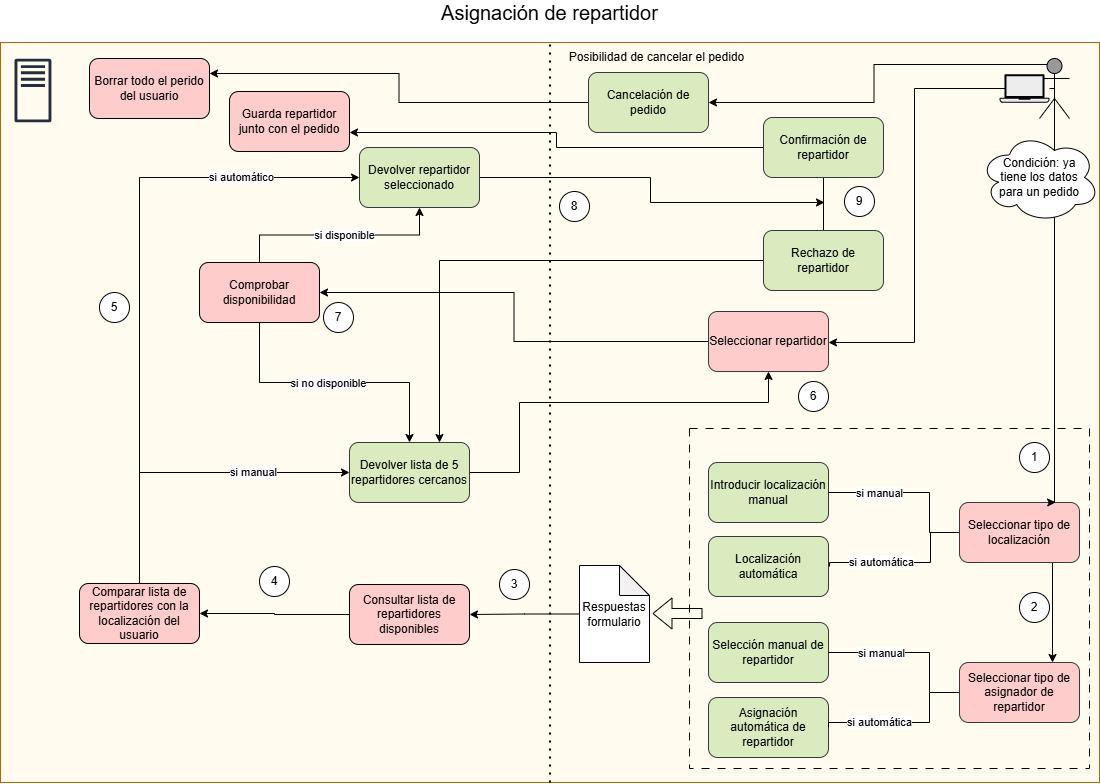

The diagram above was exported from draw.io. Its source (the exported page's mxGraphModel, read from the mxfile embedded in the PNG):
<mxGraphModel dx="786" dy="417" grid="1" gridSize="10" guides="1" tooltips="1" connect="1" arrows="1" fold="1" page="1" pageScale="1" pageWidth="1169" pageHeight="827" math="0" shadow="0">
  <root>
    <mxCell id="0" />
    <mxCell id="1" parent="0" />
    <mxCell id="A76lLL8S68ToKkAV2Lxw-5" value="Asignación de repartidor" style="rounded=0;whiteSpace=wrap;html=1;labelPosition=center;verticalLabelPosition=top;align=center;verticalAlign=bottom;fillColor=light-dark(#FFFBEF,#EDEDED);strokeColor=#b46504;spacing=17;fontSize=20;" parent="1" vertex="1">
      <mxGeometry x="41" y="60" width="1099" height="740" as="geometry" />
    </mxCell>
    <mxCell id="A76lLL8S68ToKkAV2Lxw-3" value="" style="sketch=0;outlineConnect=0;fontColor=#232F3E;gradientColor=none;fillColor=#232F3D;strokeColor=none;dashed=0;verticalLabelPosition=bottom;verticalAlign=top;align=center;html=1;fontSize=12;fontStyle=0;aspect=fixed;pointerEvents=1;shape=mxgraph.aws4.traditional_server;" parent="1" vertex="1">
      <mxGeometry x="55" y="76" width="36.92" height="64" as="geometry" />
    </mxCell>
    <mxCell id="A76lLL8S68ToKkAV2Lxw-6" value="Introducir localización manual" style="rounded=1;whiteSpace=wrap;html=1;fillColor=#DAEBC0;strokeColor=#36393d;" parent="1" vertex="1">
      <mxGeometry x="749" y="480" width="120" height="60" as="geometry" />
    </mxCell>
    <mxCell id="A76lLL8S68ToKkAV2Lxw-7" value="Localización automática" style="rounded=1;whiteSpace=wrap;html=1;fillColor=#DAEBC0;strokeColor=#36393d;" parent="1" vertex="1">
      <mxGeometry x="749" y="554" width="120" height="60" as="geometry" />
    </mxCell>
    <mxCell id="A76lLL8S68ToKkAV2Lxw-8" value="" style="endArrow=none;dashed=1;html=1;dashPattern=1 3;strokeWidth=2;rounded=0;entryX=0.5;entryY=0;entryDx=0;entryDy=0;exitX=0.5;exitY=1;exitDx=0;exitDy=0;" parent="1" source="A76lLL8S68ToKkAV2Lxw-5" target="A76lLL8S68ToKkAV2Lxw-5" edge="1">
      <mxGeometry width="50" height="50" relative="1" as="geometry">
        <mxPoint x="380" y="190" as="sourcePoint" />
        <mxPoint x="430" y="140" as="targetPoint" />
      </mxGeometry>
    </mxCell>
    <mxCell id="A76lLL8S68ToKkAV2Lxw-29" style="edgeStyle=orthogonalEdgeStyle;rounded=0;orthogonalLoop=1;jettySize=auto;html=1;exitX=0;exitY=0.5;exitDx=0;exitDy=0;entryX=1;entryY=0.5;entryDx=0;entryDy=0;" parent="1" source="A76lLL8S68ToKkAV2Lxw-9" target="A76lLL8S68ToKkAV2Lxw-10" edge="1">
      <mxGeometry relative="1" as="geometry" />
    </mxCell>
    <mxCell id="A76lLL8S68ToKkAV2Lxw-9" value="Consultar lista de repartidores disponibles" style="rounded=1;whiteSpace=wrap;html=1;fillColor=light-dark(#ffcccc, #ededed);" parent="1" vertex="1">
      <mxGeometry x="390" y="602" width="120" height="60" as="geometry" />
    </mxCell>
    <mxCell id="A76lLL8S68ToKkAV2Lxw-52" style="edgeStyle=orthogonalEdgeStyle;rounded=0;orthogonalLoop=1;jettySize=auto;html=1;exitX=0.5;exitY=0;exitDx=0;exitDy=0;entryX=0;entryY=0.5;entryDx=0;entryDy=0;" parent="1" source="A76lLL8S68ToKkAV2Lxw-10" target="A76lLL8S68ToKkAV2Lxw-12" edge="1">
      <mxGeometry relative="1" as="geometry" />
    </mxCell>
    <mxCell id="A76lLL8S68ToKkAV2Lxw-55" value="si manual" style="edgeLabel;html=1;align=center;verticalAlign=middle;resizable=0;points=[];" parent="A76lLL8S68ToKkAV2Lxw-52" vertex="1" connectable="0">
      <mxGeometry x="0.3964" y="-4" relative="1" as="geometry">
        <mxPoint y="-5" as="offset" />
      </mxGeometry>
    </mxCell>
    <mxCell id="A76lLL8S68ToKkAV2Lxw-53" style="edgeStyle=orthogonalEdgeStyle;rounded=0;orthogonalLoop=1;jettySize=auto;html=1;exitX=0.5;exitY=0;exitDx=0;exitDy=0;entryX=0;entryY=0.5;entryDx=0;entryDy=0;" parent="1" source="A76lLL8S68ToKkAV2Lxw-10" target="A76lLL8S68ToKkAV2Lxw-11" edge="1">
      <mxGeometry relative="1" as="geometry" />
    </mxCell>
    <mxCell id="A76lLL8S68ToKkAV2Lxw-54" value="si automático" style="edgeLabel;html=1;align=center;verticalAlign=middle;resizable=0;points=[];" parent="A76lLL8S68ToKkAV2Lxw-53" vertex="1" connectable="0">
      <mxGeometry x="0.6191" y="1" relative="1" as="geometry">
        <mxPoint as="offset" />
      </mxGeometry>
    </mxCell>
    <mxCell id="A76lLL8S68ToKkAV2Lxw-10" value="Comparar lista de repartidores con la localización del usuario" style="rounded=1;whiteSpace=wrap;html=1;fillColor=light-dark(#ffcccc, #ededed);" parent="1" vertex="1">
      <mxGeometry x="120" y="601" width="120" height="60" as="geometry" />
    </mxCell>
    <mxCell id="-gZzBs-DO2c5Cdp23sZK-19" style="edgeStyle=orthogonalEdgeStyle;rounded=0;orthogonalLoop=1;jettySize=auto;html=1;exitX=1;exitY=0.5;exitDx=0;exitDy=0;" parent="1" source="A76lLL8S68ToKkAV2Lxw-11" edge="1">
      <mxGeometry relative="1" as="geometry">
        <mxPoint x="576" y="195" as="sourcePoint" />
        <mxPoint x="865" y="220" as="targetPoint" />
        <Array as="points">
          <mxPoint x="691" y="195" />
          <mxPoint x="691" y="220" />
        </Array>
      </mxGeometry>
    </mxCell>
    <mxCell id="A76lLL8S68ToKkAV2Lxw-11" value="Devolver repartidor seleccionado" style="rounded=1;whiteSpace=wrap;html=1;fillColor=light-dark(#daebc0, #21231f);strokeColor=#36393d;" parent="1" vertex="1">
      <mxGeometry x="400" y="165" width="120" height="60" as="geometry" />
    </mxCell>
    <mxCell id="-gZzBs-DO2c5Cdp23sZK-21" style="edgeStyle=orthogonalEdgeStyle;rounded=0;orthogonalLoop=1;jettySize=auto;html=1;exitX=1;exitY=0.5;exitDx=0;exitDy=0;" parent="1" source="A76lLL8S68ToKkAV2Lxw-12" target="A76lLL8S68ToKkAV2Lxw-38" edge="1">
      <mxGeometry relative="1" as="geometry">
        <Array as="points">
          <mxPoint x="560" y="490" />
          <mxPoint x="560" y="420" />
          <mxPoint x="809" y="420" />
        </Array>
      </mxGeometry>
    </mxCell>
    <mxCell id="A76lLL8S68ToKkAV2Lxw-12" value="Devolver lista de 5 repartidores cercanos" style="rounded=1;whiteSpace=wrap;html=1;fillColor=light-dark(#daebc0, #21231f);strokeColor=#36393d;" parent="1" vertex="1">
      <mxGeometry x="390" y="460" width="120" height="60" as="geometry" />
    </mxCell>
    <mxCell id="A76lLL8S68ToKkAV2Lxw-16" style="edgeStyle=orthogonalEdgeStyle;rounded=0;orthogonalLoop=1;jettySize=auto;html=1;exitX=0;exitY=0.5;exitDx=0;exitDy=0;entryX=1;entryY=0.5;entryDx=0;entryDy=0;endArrow=none;startFill=0;" parent="1" source="A76lLL8S68ToKkAV2Lxw-15" target="A76lLL8S68ToKkAV2Lxw-6" edge="1">
      <mxGeometry relative="1" as="geometry">
        <Array as="points">
          <mxPoint x="970" y="550" />
          <mxPoint x="970" y="510" />
        </Array>
      </mxGeometry>
    </mxCell>
    <mxCell id="A76lLL8S68ToKkAV2Lxw-18" value="si manual" style="edgeLabel;html=1;align=center;verticalAlign=middle;resizable=0;points=[];" parent="A76lLL8S68ToKkAV2Lxw-16" vertex="1" connectable="0">
      <mxGeometry x="0.5391" y="4" relative="1" as="geometry">
        <mxPoint x="11" y="-4" as="offset" />
      </mxGeometry>
    </mxCell>
    <mxCell id="A76lLL8S68ToKkAV2Lxw-17" style="edgeStyle=orthogonalEdgeStyle;rounded=0;orthogonalLoop=1;jettySize=auto;html=1;exitX=0;exitY=0.5;exitDx=0;exitDy=0;entryX=1;entryY=0.5;entryDx=0;entryDy=0;endArrow=none;startFill=0;" parent="1" edge="1">
      <mxGeometry relative="1" as="geometry">
        <mxPoint x="1001" y="550.0000000000001" as="sourcePoint" />
        <mxPoint x="870" y="583.9999999999999" as="targetPoint" />
        <Array as="points">
          <mxPoint x="971" y="550" />
          <mxPoint x="971" y="580" />
          <mxPoint x="870" y="580" />
        </Array>
      </mxGeometry>
    </mxCell>
    <mxCell id="A76lLL8S68ToKkAV2Lxw-19" value="si automática" style="edgeLabel;html=1;align=center;verticalAlign=middle;resizable=0;points=[];" parent="A76lLL8S68ToKkAV2Lxw-17" vertex="1" connectable="0">
      <mxGeometry x="0.6139" y="2" relative="1" as="geometry">
        <mxPoint x="23" y="-3" as="offset" />
      </mxGeometry>
    </mxCell>
    <mxCell id="A76lLL8S68ToKkAV2Lxw-28" style="edgeStyle=orthogonalEdgeStyle;rounded=0;orthogonalLoop=1;jettySize=auto;html=1;exitX=0.5;exitY=1;exitDx=0;exitDy=0;entryX=0.5;entryY=0;entryDx=0;entryDy=0;" parent="1" edge="1">
      <mxGeometry relative="1" as="geometry">
        <mxPoint x="1093" y="580" as="sourcePoint" />
        <mxPoint x="1093" y="680" as="targetPoint" />
      </mxGeometry>
    </mxCell>
    <mxCell id="A76lLL8S68ToKkAV2Lxw-15" value="Seleccionar tipo de localización" style="rounded=1;whiteSpace=wrap;html=1;fillColor=#ffcccc;strokeColor=#36393d;" parent="1" vertex="1">
      <mxGeometry x="1000" y="520" width="120" height="60" as="geometry" />
    </mxCell>
    <mxCell id="A76lLL8S68ToKkAV2Lxw-20" value="Selección manual de repartidor" style="rounded=1;whiteSpace=wrap;html=1;fillColor=#DAEBC0;strokeColor=#36393d;" parent="1" vertex="1">
      <mxGeometry x="749" y="640" width="120" height="60" as="geometry" />
    </mxCell>
    <mxCell id="A76lLL8S68ToKkAV2Lxw-21" value="Asignación automática de repartidor" style="rounded=1;whiteSpace=wrap;html=1;fillColor=#DAEBC0;strokeColor=#36393d;" parent="1" vertex="1">
      <mxGeometry x="749" y="715" width="120" height="60" as="geometry" />
    </mxCell>
    <mxCell id="A76lLL8S68ToKkAV2Lxw-22" style="edgeStyle=orthogonalEdgeStyle;rounded=0;orthogonalLoop=1;jettySize=auto;html=1;exitX=0;exitY=0.5;exitDx=0;exitDy=0;entryX=1;entryY=0.5;entryDx=0;entryDy=0;endArrow=none;startFill=0;" parent="1" source="A76lLL8S68ToKkAV2Lxw-26" target="A76lLL8S68ToKkAV2Lxw-20" edge="1">
      <mxGeometry relative="1" as="geometry">
        <Array as="points">
          <mxPoint x="970" y="710" />
          <mxPoint x="970" y="670" />
        </Array>
      </mxGeometry>
    </mxCell>
    <mxCell id="A76lLL8S68ToKkAV2Lxw-23" value="si manual" style="edgeLabel;html=1;align=center;verticalAlign=middle;resizable=0;points=[];" parent="A76lLL8S68ToKkAV2Lxw-22" vertex="1" connectable="0">
      <mxGeometry x="0.5391" y="4" relative="1" as="geometry">
        <mxPoint x="13" y="-4" as="offset" />
      </mxGeometry>
    </mxCell>
    <mxCell id="A76lLL8S68ToKkAV2Lxw-24" style="edgeStyle=orthogonalEdgeStyle;rounded=0;orthogonalLoop=1;jettySize=auto;html=1;exitX=0;exitY=0.5;exitDx=0;exitDy=0;entryX=1;entryY=0.5;entryDx=0;entryDy=0;endArrow=none;startFill=0;" parent="1" source="A76lLL8S68ToKkAV2Lxw-26" target="A76lLL8S68ToKkAV2Lxw-21" edge="1">
      <mxGeometry relative="1" as="geometry">
        <Array as="points">
          <mxPoint x="970" y="710" />
          <mxPoint x="970" y="740" />
          <mxPoint x="869" y="740" />
        </Array>
      </mxGeometry>
    </mxCell>
    <mxCell id="A76lLL8S68ToKkAV2Lxw-25" value="si automática" style="edgeLabel;html=1;align=center;verticalAlign=middle;resizable=0;points=[];" parent="A76lLL8S68ToKkAV2Lxw-24" vertex="1" connectable="0">
      <mxGeometry x="0.6139" y="2" relative="1" as="geometry">
        <mxPoint x="23" y="-3" as="offset" />
      </mxGeometry>
    </mxCell>
    <mxCell id="A76lLL8S68ToKkAV2Lxw-26" value="Seleccionar tipo de asignador de repartidor" style="rounded=1;whiteSpace=wrap;html=1;fillColor=#ffcccc;strokeColor=#36393d;" parent="1" vertex="1">
      <mxGeometry x="1000" y="680" width="120" height="60" as="geometry" />
    </mxCell>
    <mxCell id="A76lLL8S68ToKkAV2Lxw-57" style="edgeStyle=orthogonalEdgeStyle;rounded=0;orthogonalLoop=1;jettySize=auto;html=1;exitX=0;exitY=0.5;exitDx=0;exitDy=0;entryX=1;entryY=0.5;entryDx=0;entryDy=0;" parent="1" source="A76lLL8S68ToKkAV2Lxw-38" target="A76lLL8S68ToKkAV2Lxw-46" edge="1">
      <mxGeometry relative="1" as="geometry" />
    </mxCell>
    <mxCell id="A76lLL8S68ToKkAV2Lxw-38" value="Seleccionar repartidor" style="rounded=1;whiteSpace=wrap;html=1;fillColor=#ffcccc;strokeColor=#36393d;" parent="1" vertex="1">
      <mxGeometry x="749" y="329" width="120" height="60" as="geometry" />
    </mxCell>
    <mxCell id="A76lLL8S68ToKkAV2Lxw-58" style="edgeStyle=orthogonalEdgeStyle;rounded=0;orthogonalLoop=1;jettySize=auto;html=1;exitX=0.5;exitY=0;exitDx=0;exitDy=0;entryX=0.5;entryY=1;entryDx=0;entryDy=0;" parent="1" source="A76lLL8S68ToKkAV2Lxw-46" target="A76lLL8S68ToKkAV2Lxw-11" edge="1">
      <mxGeometry relative="1" as="geometry" />
    </mxCell>
    <mxCell id="A76lLL8S68ToKkAV2Lxw-60" value="si disponible" style="edgeLabel;html=1;align=center;verticalAlign=middle;resizable=0;points=[];" parent="A76lLL8S68ToKkAV2Lxw-58" vertex="1" connectable="0">
      <mxGeometry x="-0.173" relative="1" as="geometry">
        <mxPoint x="23" as="offset" />
      </mxGeometry>
    </mxCell>
    <mxCell id="A76lLL8S68ToKkAV2Lxw-59" style="edgeStyle=orthogonalEdgeStyle;rounded=0;orthogonalLoop=1;jettySize=auto;html=1;exitX=0.5;exitY=1;exitDx=0;exitDy=0;entryX=0.5;entryY=0;entryDx=0;entryDy=0;" parent="1" source="A76lLL8S68ToKkAV2Lxw-46" target="A76lLL8S68ToKkAV2Lxw-12" edge="1">
      <mxGeometry relative="1" as="geometry" />
    </mxCell>
    <mxCell id="A76lLL8S68ToKkAV2Lxw-61" value="si no disponible" style="edgeLabel;html=1;align=center;verticalAlign=middle;resizable=0;points=[];" parent="A76lLL8S68ToKkAV2Lxw-59" vertex="1" connectable="0">
      <mxGeometry x="-0.2021" y="3" relative="1" as="geometry">
        <mxPoint x="20" y="3" as="offset" />
      </mxGeometry>
    </mxCell>
    <mxCell id="A76lLL8S68ToKkAV2Lxw-46" value="Comprobar disponibilidad" style="rounded=1;whiteSpace=wrap;html=1;fillColor=light-dark(#ffcccc, #21231F);" parent="1" vertex="1">
      <mxGeometry x="240" y="280" width="120" height="60" as="geometry" />
    </mxCell>
    <mxCell id="A76lLL8S68ToKkAV2Lxw-64" style="edgeStyle=orthogonalEdgeStyle;rounded=0;orthogonalLoop=1;jettySize=auto;html=1;exitX=0.5;exitY=0.5;exitDx=0;exitDy=0;exitPerimeter=0;entryX=0.843;entryY=-0.004;entryDx=0;entryDy=0;entryPerimeter=0;" parent="1" edge="1">
      <mxGeometry relative="1" as="geometry">
        <mxPoint x="1090" y="106" as="sourcePoint" />
        <mxPoint x="1096.1599999999999" y="519.76" as="targetPoint" />
        <Array as="points">
          <mxPoint x="1095" y="106" />
          <mxPoint x="1095" y="520" />
        </Array>
      </mxGeometry>
    </mxCell>
    <mxCell id="A76lLL8S68ToKkAV2Lxw-66" value="1" style="ellipse;whiteSpace=wrap;html=1;aspect=fixed;" parent="1" vertex="1">
      <mxGeometry x="1060" y="460" width="30" height="30" as="geometry" />
    </mxCell>
    <mxCell id="A76lLL8S68ToKkAV2Lxw-68" value="2" style="ellipse;whiteSpace=wrap;html=1;aspect=fixed;" parent="1" vertex="1">
      <mxGeometry x="1060" y="610" width="30" height="30" as="geometry" />
    </mxCell>
    <mxCell id="A76lLL8S68ToKkAV2Lxw-69" value="3" style="ellipse;whiteSpace=wrap;html=1;aspect=fixed;" parent="1" vertex="1">
      <mxGeometry x="540" y="587" width="30" height="30" as="geometry" />
    </mxCell>
    <mxCell id="A76lLL8S68ToKkAV2Lxw-70" value="4" style="ellipse;whiteSpace=wrap;html=1;aspect=fixed;" parent="1" vertex="1">
      <mxGeometry x="300" y="584" width="30" height="30" as="geometry" />
    </mxCell>
    <mxCell id="A76lLL8S68ToKkAV2Lxw-71" value="5" style="ellipse;whiteSpace=wrap;html=1;aspect=fixed;" parent="1" vertex="1">
      <mxGeometry x="140" y="310" width="30" height="30" as="geometry" />
    </mxCell>
    <mxCell id="A76lLL8S68ToKkAV2Lxw-73" value="6" style="ellipse;whiteSpace=wrap;html=1;aspect=fixed;" parent="1" vertex="1">
      <mxGeometry x="839" y="399" width="30" height="30" as="geometry" />
    </mxCell>
    <mxCell id="A76lLL8S68ToKkAV2Lxw-74" value="7" style="ellipse;whiteSpace=wrap;html=1;aspect=fixed;" parent="1" vertex="1">
      <mxGeometry x="364" y="320" width="30" height="30" as="geometry" />
    </mxCell>
    <mxCell id="MJKSY0d5cA3sHzBjPdqH-1" value="Guarda repartidor junto con el pedido" style="rounded=1;whiteSpace=wrap;html=1;fillColor=light-dark(#ffcccc, #21231F);" parent="1" vertex="1">
      <mxGeometry x="270" y="109" width="120" height="60" as="geometry" />
    </mxCell>
    <mxCell id="-gZzBs-DO2c5Cdp23sZK-9" style="edgeStyle=orthogonalEdgeStyle;rounded=0;orthogonalLoop=1;jettySize=auto;html=1;exitX=0;exitY=0.5;exitDx=0;exitDy=0;exitPerimeter=0;entryX=1;entryY=0.5;entryDx=0;entryDy=0;" parent="1" source="-gZzBs-DO2c5Cdp23sZK-2" target="A76lLL8S68ToKkAV2Lxw-9" edge="1">
      <mxGeometry relative="1" as="geometry" />
    </mxCell>
    <mxCell id="-gZzBs-DO2c5Cdp23sZK-2" value="Respuestas formulario" style="shape=note;whiteSpace=wrap;html=1;backgroundOutline=1;darkOpacity=0.05;" parent="1" vertex="1">
      <mxGeometry x="620" y="583" width="70" height="97" as="geometry" />
    </mxCell>
    <mxCell id="-gZzBs-DO2c5Cdp23sZK-3" value="" style="rounded=0;whiteSpace=wrap;html=1;fillColor=none;dashed=1;dashPattern=8 8;" parent="1" vertex="1">
      <mxGeometry x="730" y="446" width="400" height="340" as="geometry" />
    </mxCell>
    <mxCell id="-gZzBs-DO2c5Cdp23sZK-8" value="" style="shape=flexArrow;endArrow=classic;html=1;rounded=0;entryX=0.346;entryY=1.01;entryDx=0;entryDy=0;entryPerimeter=0;" parent="1" edge="1">
      <mxGeometry width="50" height="50" relative="1" as="geometry">
        <mxPoint x="743" y="631" as="sourcePoint" />
        <mxPoint x="693" y="630.97" as="targetPoint" />
      </mxGeometry>
    </mxCell>
    <mxCell id="02gnANKurh9euDMooxkT-1" value="Condición: ya tiene los datos para un pedido" style="ellipse;shape=cloud;whiteSpace=wrap;html=1;spacingLeft=15;spacingRight=15;spacingTop=3;spacingBottom=3;" parent="1" vertex="1">
      <mxGeometry x="1020" y="150" width="120" height="90" as="geometry" />
    </mxCell>
    <mxCell id="-gZzBs-DO2c5Cdp23sZK-12" style="edgeStyle=orthogonalEdgeStyle;rounded=0;orthogonalLoop=1;jettySize=auto;html=1;" parent="1" edge="1">
      <mxGeometry relative="1" as="geometry">
        <mxPoint x="1081" y="106" as="sourcePoint" />
        <mxPoint x="869" y="360" as="targetPoint" />
        <Array as="points">
          <mxPoint x="955" y="106" />
          <mxPoint x="955" y="360" />
          <mxPoint x="869" y="360" />
        </Array>
      </mxGeometry>
    </mxCell>
    <mxCell id="A76lLL8S68ToKkAV2Lxw-14" value="" style="group;" parent="1" vertex="1" connectable="0">
      <mxGeometry x="1040" y="76" width="70" height="60" as="geometry" />
    </mxCell>
    <mxCell id="A76lLL8S68ToKkAV2Lxw-1" value="" style="shape=umlActor;verticalLabelPosition=bottom;verticalAlign=top;html=1;outlineConnect=0;fillColor=light-dark(#999999,#EDEDED);" parent="A76lLL8S68ToKkAV2Lxw-14" vertex="1">
      <mxGeometry x="40" width="30" height="60" as="geometry" />
    </mxCell>
    <mxCell id="A76lLL8S68ToKkAV2Lxw-4" value="" style="shape=mxgraph.networks2.icon;aspect=fixed;fillColor=#EDEDED;strokeColor=#000000;gradientColor=#5B6163;network2IconShadow=1;network2bgFillColor=none;network2Icon=mxgraph.networks2.laptop;network2IconW=1;network2IconH=0.5734;" parent="A76lLL8S68ToKkAV2Lxw-14" vertex="1">
      <mxGeometry y="15.659999999999997" width="50" height="28.67" as="geometry" />
    </mxCell>
    <mxCell id="-gZzBs-DO2c5Cdp23sZK-17" style="edgeStyle=orthogonalEdgeStyle;rounded=0;orthogonalLoop=1;jettySize=auto;html=1;exitX=0;exitY=0.5;exitDx=0;exitDy=0;" parent="1" source="-gZzBs-DO2c5Cdp23sZK-15" edge="1">
      <mxGeometry relative="1" as="geometry">
        <mxPoint x="390" y="150" as="targetPoint" />
        <Array as="points">
          <mxPoint x="597" y="165" />
          <mxPoint x="597" y="150" />
          <mxPoint x="390" y="150" />
        </Array>
      </mxGeometry>
    </mxCell>
    <mxCell id="-gZzBs-DO2c5Cdp23sZK-18" style="edgeStyle=orthogonalEdgeStyle;rounded=0;orthogonalLoop=1;jettySize=auto;html=1;exitX=0.5;exitY=1;exitDx=0;exitDy=0;entryX=0.5;entryY=0;entryDx=0;entryDy=0;endArrow=none;startFill=0;" parent="1" source="-gZzBs-DO2c5Cdp23sZK-15" target="-gZzBs-DO2c5Cdp23sZK-16" edge="1">
      <mxGeometry relative="1" as="geometry" />
    </mxCell>
    <mxCell id="-gZzBs-DO2c5Cdp23sZK-15" value="Confirmación de repartidor" style="rounded=1;whiteSpace=wrap;html=1;fillColor=light-dark(#daebc0, #21231f);strokeColor=#36393d;" parent="1" vertex="1">
      <mxGeometry x="804" y="135" width="120" height="60" as="geometry" />
    </mxCell>
    <mxCell id="-gZzBs-DO2c5Cdp23sZK-20" style="edgeStyle=orthogonalEdgeStyle;rounded=0;orthogonalLoop=1;jettySize=auto;html=1;exitX=0;exitY=0.5;exitDx=0;exitDy=0;entryX=0.75;entryY=0;entryDx=0;entryDy=0;" parent="1" source="-gZzBs-DO2c5Cdp23sZK-16" target="A76lLL8S68ToKkAV2Lxw-12" edge="1">
      <mxGeometry relative="1" as="geometry">
        <Array as="points">
          <mxPoint x="480" y="278" />
        </Array>
      </mxGeometry>
    </mxCell>
    <mxCell id="-gZzBs-DO2c5Cdp23sZK-16" value="Rechazo de repartidor" style="rounded=1;whiteSpace=wrap;html=1;fillColor=light-dark(#daebc0, #21231f);strokeColor=#36393d;" parent="1" vertex="1">
      <mxGeometry x="804" y="248" width="120" height="60" as="geometry" />
    </mxCell>
    <mxCell id="-gZzBs-DO2c5Cdp23sZK-22" value="8" style="ellipse;whiteSpace=wrap;html=1;aspect=fixed;" parent="1" vertex="1">
      <mxGeometry x="600" y="209" width="30" height="30" as="geometry" />
    </mxCell>
    <mxCell id="-gZzBs-DO2c5Cdp23sZK-23" value="9" style="ellipse;whiteSpace=wrap;html=1;aspect=fixed;" parent="1" vertex="1">
      <mxGeometry x="885" y="204" width="30" height="30" as="geometry" />
    </mxCell>
    <mxCell id="-gZzBs-DO2c5Cdp23sZK-24" value="Borrar todo el perido del usuario" style="rounded=1;whiteSpace=wrap;html=1;fillColor=light-dark(#ffcccc, #21231F);" parent="1" vertex="1">
      <mxGeometry x="130" y="76" width="120" height="60" as="geometry" />
    </mxCell>
    <mxCell id="vEUTsQFLW_b9khsnC8Ia-1" value="Posibilidad de cancelar el pedido" style="text;html=1;align=center;verticalAlign=middle;whiteSpace=wrap;rounded=0;" parent="1" vertex="1">
      <mxGeometry x="600" y="60" width="195" height="30" as="geometry" />
    </mxCell>
    <mxCell id="PGk0m_pZK9ylFPeURdM5-2" style="edgeStyle=orthogonalEdgeStyle;rounded=0;orthogonalLoop=1;jettySize=auto;html=1;exitX=0;exitY=0.5;exitDx=0;exitDy=0;entryX=1;entryY=0.25;entryDx=0;entryDy=0;" parent="1" source="PGk0m_pZK9ylFPeURdM5-1" target="-gZzBs-DO2c5Cdp23sZK-24" edge="1">
      <mxGeometry relative="1" as="geometry" />
    </mxCell>
    <mxCell id="PGk0m_pZK9ylFPeURdM5-1" value="Cancelación de pedido" style="rounded=1;whiteSpace=wrap;html=1;fillColor=light-dark(#daebc0, #21231f);strokeColor=#36393d;" parent="1" vertex="1">
      <mxGeometry x="629" y="90" width="120" height="60" as="geometry" />
    </mxCell>
    <mxCell id="PGk0m_pZK9ylFPeURdM5-3" style="edgeStyle=orthogonalEdgeStyle;rounded=0;orthogonalLoop=1;jettySize=auto;html=1;exitX=0.25;exitY=0.1;exitDx=0;exitDy=0;exitPerimeter=0;entryX=1;entryY=0.5;entryDx=0;entryDy=0;" parent="1" source="A76lLL8S68ToKkAV2Lxw-1" target="PGk0m_pZK9ylFPeURdM5-1" edge="1">
      <mxGeometry relative="1" as="geometry" />
    </mxCell>
  </root>
</mxGraphModel>